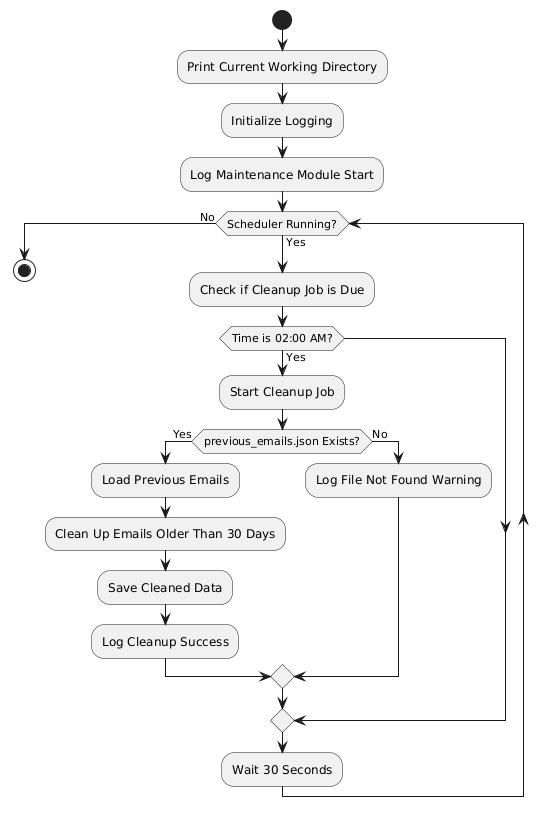

The diagram above was rendered by PlantUML. Its source (embedded in the PNG):
@startuml
start

:Print Current Working Directory;
:Initialize Logging;
:Log Maintenance Module Start;

while (Scheduler Running?) is (Yes)
    :Check if Cleanup Job is Due;
    if (Time is 02:00 AM?) then (Yes)
        :Start Cleanup Job;
        if (previous_emails.json Exists?) then (Yes)
            :Load Previous Emails;
            :Clean Up Emails Older Than 30 Days;
            :Save Cleaned Data;
            :Log Cleanup Success;
        else (No)
            :Log File Not Found Warning;
        endif
    endif
    :Wait 30 Seconds;
endwhile (No)

stop
@enduml